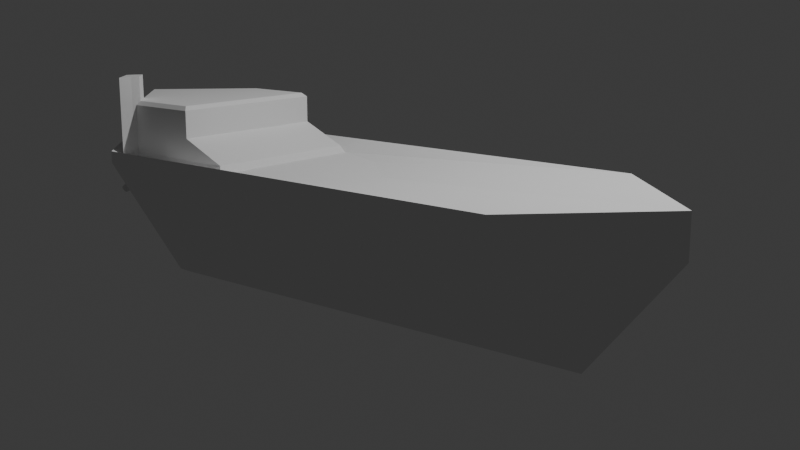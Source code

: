 # Source: placeholder_ship.blend  (saved by Blender 4.4.32; exported with 4.5.12 LTS)
import bpy
from mathutils import Matrix  # noqa: F401  (used for matrix-valued properties, if any)

bpy.ops.wm.read_factory_settings(use_empty=True)
scene = bpy.context.scene
scene.name = 'Scene'

# ---- collections
col_collection = bpy.data.collections.new('Collection'); scene.collection.children.link(col_collection)

# ---- world
world_world = bpy.data.worlds.new('World'); scene.world = world_world
world_world.use_nodes = True; world_world.node_tree.nodes.clear()
_N = world_world.node_tree.nodes; _L = world_world.node_tree.links
n0 = _N.new('ShaderNodeOutputWorld'); n0.name = 'World Output'; n0.location = (300, 300)
n1 = _N.new('ShaderNodeBackground'); n1.name = 'Background'; n1.location = (10, 300)
n1.inputs[0].default_value = (0.05088, 0.05088, 0.05088, 1.0)
_L.new(n1.outputs[0], n0.inputs[0])
n0.is_active_output = True
world_world.color = (0.05088, 0.05088, 0.05088)
world_world.sun_shadow_jitter_overblur = 0.0

# ---- cameras
cam_camera = bpy.data.cameras.new('Camera')
cam_camera.clip_end = 100.0
cam_camera.ortho_scale = 7.314

# ---- lights
light_light = bpy.data.lights.new('Light', 'POINT')
light_light.energy = 1000.0
light_light.shadow_soft_size = 0.1

# ---- meshes
me_plane_001 = bpy.data.meshes.new('Plane.001')
me_plane_001.from_pydata([(-1.0, -1.0, 0.2608), (3.142, -1.0, 0.2608), (-1.0, 1.0, 0.2608), (3.142, 1.0, 0.2608), (-2.0, 0.0, 0.0), (4.142, 0.0, 0.0), (-1.194, 0.0, -1.0), (-0.5972, -0.5972, -0.7392), (2.739, -0.5972, -0.7392), (3.336, 0.0, -1.0), (2.739, 0.5972, -0.7392), (-0.5972, 0.5972, -0.7392), (-1.73, 0.0, 0.2644), (-0.9354, -0.7483, 0.3316), (0.8105, -0.5425, 0.2644), (1.353, 0.0, 0.2644), (0.8105, 0.5425, 0.2644), (-0.9354, 0.7483, 0.3316), (-2.0, 0.0, 0.3673), (-1.0, -1.0, 0.3673), (3.142, -1.0, 0.3673), (4.142, 0.0, 0.3673), (3.142, 1.0, 0.3673), (-1.0, 1.0, 0.3673), (0.1852, 0.7483, 0.3316), (0.2181, 0.0, 0.2644), (0.1852, -0.7483, 0.3316), (-1.684, 0.0, 0.3316), (-0.949, -0.7811, 0.2644), (0.2181, 0.7811, 0.2644), (-0.949, 0.7811, 0.2644), (0.2181, -0.7811, 0.2644), (0.1852, 0.0, 0.3316), (-0.2469, 0.0, 0.5239), (-1.684, 0.0, 0.5239), (-0.9354, -0.7483, 0.5239), (-0.2469, 0.7483, 0.5239), (-0.9354, 0.7483, 0.5239), (-0.2469, -0.7483, 0.5239), (-1.106, -0.5778, 0.5239), (-1.106, -0.5778, 0.3316), (-1.127, -0.6032, 0.2644), (-1.083, -0.5501, 0.8029), (-1.106, -0.5778, 0.7669), (-0.2828, 0.0, 0.8029), (-0.2469, 0.0, 0.7669), (-1.684, 0.0, 0.7669), (-1.633, 0.0, 0.8029), (-0.9205, -0.7123, 0.8029), (-0.9354, -0.7483, 0.7669), (-0.2469, 0.7483, 0.7669), (-0.2828, 0.7123, 0.8029), (-0.9205, 0.7123, 0.8029), (-0.9354, 0.7483, 0.7669), (-0.2828, -0.7123, 0.8029), (-0.2469, -0.7483, 0.7669), (-1.187, -0.7436, 0.3409), (-1.229, -0.7709, 0.3673), (-1.127, -0.6032, 0.2644), (-0.949, -0.7811, 0.2644), (-1.0, -1.0, 0.3673), (-1.106, -0.5778, 0.3316), (-0.9354, -0.7483, 0.3316), (-1.106, -0.5778, 0.5239), (-0.9354, -0.7483, 0.5239), (-1.083, -0.5501, 0.8029), (-0.9205, -0.7123, 0.8029), (-0.9354, -0.7483, 0.7669), (-1.106, -0.5778, 0.7669), (-1.187, -0.7436, 0.3409), (-0.9745, -0.8906, 0.3159), (-1.157, -0.6734, 0.3027), (-0.9745, -0.8906, 0.3159), (-1.157, -0.6734, 0.3027), (-1.127, -0.6032, 1.02), (-0.949, -0.7811, 1.02), (-1.106, -0.5778, 1.02), (-0.9354, -0.7483, 1.02), (-1.106, -0.5778, 1.02), (-0.9354, -0.7483, 1.02), (-1.083, -0.5501, 1.02), (-0.9205, -0.7123, 1.02), (-0.9354, -0.7483, 1.02), (-1.106, -0.5778, 1.02), (-1.157, -0.6734, 1.02), (-0.9745, -0.8906, 1.02)], [], [(8, 6, 7), (9, 11, 6), (12, 56, 57, 18), (31, 20, 19), (15, 22, 21), (29, 23, 22), (12, 23, 30), (15, 20, 14), (25, 14, 31), (13, 38, 26), (17, 36, 37), (48, 44, 54), (19, 70, 28, 31), (43, 39, 34, 46), (42, 43, 46, 47), (40, 41, 12, 27), (39, 40, 27, 34), (31, 14, 20), (22, 16, 29), (29, 30, 23), (18, 4, 2, 23), (8, 9, 6), (25, 32, 24, 29), (9, 10, 11), (9, 5, 3, 10), (6, 4, 0, 7), (30, 29, 24, 17), (6, 11, 2, 4), (7, 0, 1, 8), (53, 52, 47, 46), (55, 38, 35, 49), (34, 27, 17, 37), (21, 5, 1, 20), (21, 22, 3, 5), (50, 36, 33, 45), (25, 16, 15, 14), (12, 41, 73, 56), (15, 16, 22), (12, 18, 23), (15, 21, 20), (52, 44, 48, 42, 47), (25, 29, 16), (45, 55, 54, 44), (28, 13, 26, 31), (40, 39, 63, 61), (30, 17, 27, 12), (9, 8, 1, 5), (25, 31, 26, 32), (20, 1, 0, 19), (23, 2, 3, 22), (13, 28, 59, 62), (33, 32, 26, 38), (13, 35, 38), (17, 24, 36), (36, 24, 32, 33), (18, 57, 19, 0, 4), (49, 35, 64, 67), (46, 34, 37, 53), (45, 33, 38, 55), (53, 50, 51, 52), (49, 48, 54, 55), (41, 40, 61, 58), (45, 44, 51, 50), (10, 3, 2, 11), (52, 51, 44), (53, 37, 36, 50), (63, 68, 83, 78), (56, 73, 41, 58, 71, 69), (57, 56, 19), (64, 62, 77, 79), (66, 67, 82, 81), (71, 58, 74, 84), (69, 71, 72, 60), (42, 48, 66, 65), (19, 56, 69, 60), (39, 43, 68, 63), (28, 70, 19, 60, 72, 59), (48, 49, 67, 66), (35, 13, 62, 64), (43, 42, 65, 68), (72, 71, 84, 85), (59, 72, 85, 75), (67, 64, 79, 82), (61, 63, 78, 76), (68, 65, 80, 83), (62, 59, 75, 77), (58, 61, 76, 74), (65, 66, 81, 80), (74, 76, 78, 83, 80, 81, 82, 79, 77, 75, 85, 84)])
_uv = me_plane_001.uv_layers.new(name='UVMap')
_uv.uv.foreach_set('vector', [1.0, 0.0, 0.0, 0.5, 0.0, 0.0, 1.0, 0.5, 0.0, 1.0, 0.0, 0.5, 0.1618, 0.5, 0.04148, 0.1282, 0.0, 0.1146, 0.0, 0.5, 0.5, 0.2288, 1.0, 0.0, 0.0, 0.0, 0.8382, 0.5, 1.0, 1.0, 1.0, 0.5, 0.5, 0.7712, 0.0, 1.0, 1.0, 1.0, 0.1618, 0.5, 0.0, 1.0, 0.2006, 0.7712, 0.8382, 0.5, 1.0, 0.0, 0.7994, 0.2288, 0.5, 0.5, 0.7994, 0.2288, 0.5, 0.2288, 0.2087, 0.2402, 0.4923, 0.2402, 0.4923, 0.2402, 0.2087, 0.7598, 0.4923, 0.7598, 0.2087, 0.7598, 0.2228, 0.2527, 0.4862, 0.5, 0.4791, 0.2527, 0.0, 0.0, 0.1003, 0.1144, 0.2006, 0.2288, 0.5, 0.2288, 0.1998, 0.2994, 0.1998, 0.2994, 0.1698, 0.5, 0.1698, 0.5, 0.2133, 0.309, 0.1998, 0.2994, 0.1698, 0.5, 0.1813, 0.5, 0.1998, 0.2994, 0.1917, 0.2905, 0.1618, 0.5, 0.1698, 0.5, 0.1998, 0.2994, 0.1998, 0.2994, 0.1698, 0.5, 0.1698, 0.5, 0.5, 0.2288, 0.7994, 0.2288, 1.0, 0.0, 1.0, 1.0, 0.7994, 0.7712, 0.5, 0.7712, 0.5, 0.7712, 0.2006, 0.7712, 0.0, 1.0, 0.0, 0.5, 0.0, 0.5, 0.0, 1.0, 0.0, 1.0, 1.0, 0.0, 1.0, 0.5, 0.0, 0.5, 0.5, 0.5, 0.4943, 0.5, 0.4923, 0.7598, 0.5, 0.7712, 1.0, 0.5, 1.0, 1.0, 0.0, 1.0, 1.0, 0.5, 1.0, 0.5, 1.0, 1.0, 1.0, 1.0, 0.0, 0.5, 0.0, 0.5, 0.0, 0.0, 0.0, 0.0, 0.2006, 0.7712, 0.5, 0.7712, 0.4923, 0.7598, 0.2087, 0.7598, 0.0, 0.5, 0.0, 1.0, 0.0, 1.0, 0.0, 0.5, 0.0, 0.0, 0.0, 0.0, 1.0, 0.0, 1.0, 0.0, 0.2087, 0.7598, 0.2228, 0.7473, 0.1813, 0.5, 0.1698, 0.5, 0.4923, 0.2402, 0.4923, 0.2402, 0.2087, 0.2402, 0.2087, 0.2402, 0.1698, 0.5, 0.1698, 0.5, 0.2087, 0.7598, 0.2087, 0.7598, 1.0, 0.5, 1.0, 0.5, 1.0, 0.0, 1.0, 0.0, 1.0, 0.5, 1.0, 1.0, 1.0, 1.0, 1.0, 0.5, 0.4923, 0.7598, 0.4923, 0.7598, 0.4943, 0.5, 0.4943, 0.5, 0.5, 0.5, 0.7994, 0.7712, 0.8382, 0.5, 0.7994, 0.2288, 0.1618, 0.5, 0.1917, 0.2905, 0.1166, 0.2094, 0.04148, 0.1282, 0.8382, 0.5, 0.7994, 0.7712, 1.0, 1.0, 0.1618, 0.5, 0.0, 0.5, 0.0, 1.0, 0.8382, 0.5, 1.0, 0.5, 1.0, 0.0, 0.2228, 0.7473, 0.4862, 0.5, 0.2228, 0.2527, 0.2133, 0.309, 0.1813, 0.5, 0.5, 0.5, 0.5, 0.7712, 0.7994, 0.7712, 0.4943, 0.5, 0.4923, 0.2402, 0.4791, 0.2527, 0.4862, 0.5, 0.2006, 0.2288, 0.2087, 0.2402, 0.4923, 0.2402, 0.5, 0.2288, 0.1998, 0.2994, 0.1998, 0.2994, 0.1998, 0.2994, 0.1998, 0.2994, 0.2006, 0.7712, 0.2087, 0.7598, 0.1698, 0.5, 0.1618, 0.5, 1.0, 0.5, 1.0, 0.0, 1.0, 0.0, 1.0, 0.5, 0.5, 0.5, 0.5, 0.2288, 0.4923, 0.2402, 0.4943, 0.5, 1.0, 0.0, 1.0, 0.0, 0.0, 0.0, 0.0, 0.0, 0.0, 1.0, 0.0, 1.0, 1.0, 1.0, 1.0, 1.0, 0.2087, 0.2402, 0.2006, 0.2288, 0.2006, 0.2288, 0.2087, 0.2402, 0.4943, 0.5, 0.4943, 0.5, 0.4923, 0.2402, 0.4923, 0.2402, 0.2087, 0.2402, 0.2087, 0.2402, 0.4923, 0.2402, 0.2087, 0.7598, 0.4923, 0.7598, 0.4923, 0.7598, 0.4923, 0.7598, 0.4923, 0.7598, 0.4943, 0.5, 0.4943, 0.5, 0.0, 0.5, 0.0, 0.1146, 0.0, 0.0, 0.0, 0.0, 0.0, 0.5, 0.2087, 0.2402, 0.2087, 0.2402, 0.2087, 0.2402, 0.2087, 0.2402, 0.1698, 0.5, 0.1698, 0.5, 0.2087, 0.7598, 0.2087, 0.7598, 0.4943, 0.5, 0.4943, 0.5, 0.4923, 0.2402, 0.4923, 0.2402, 0.2087, 0.7598, 0.4923, 0.7598, 0.4791, 0.7473, 0.2228, 0.7473, 0.2087, 0.2402, 0.2228, 0.2527, 0.4791, 0.2527, 0.4923, 0.2402, 0.1917, 0.2905, 0.1998, 0.2994, 0.1998, 0.2994, 0.1917, 0.2905, 0.4943, 0.5, 0.4862, 0.5, 0.4791, 0.7473, 0.4923, 0.7598, 1.0, 1.0, 1.0, 1.0, 0.0, 1.0, 0.0, 1.0, 0.2228, 0.7473, 0.4791, 0.7473, 0.4862, 0.5, 0.2087, 0.7598, 0.2087, 0.7598, 0.4923, 0.7598, 0.4923, 0.7598, 0.1998, 0.2994, 0.1998, 0.2994, 0.1998, 0.2994, 0.1998, 0.2994, 0.04148, 0.1282, 0.1166, 0.2094, 0.1917, 0.2905, 0.1917, 0.2905, 0.1166, 0.2094, 0.04148, 0.1282, 0.0, 0.1146, 0.04148, 0.1282, 0.0, 0.0, 0.2087, 0.2402, 0.2087, 0.2402, 0.2087, 0.2402, 0.2087, 0.2402, 0.2228, 0.2527, 0.2087, 0.2402, 0.2087, 0.2402, 0.2228, 0.2527, 0.1166, 0.2094, 0.1917, 0.2905, 0.1917, 0.2905, 0.1166, 0.2094, 0.04148, 0.1282, 0.1166, 0.2094, 0.1003, 0.1144, 0.0, 0.0, 0.2133, 0.309, 0.2228, 0.2527, 0.2228, 0.2527, 0.2133, 0.309, 0.0, 0.0, 0.04148, 0.1282, 0.04148, 0.1282, 0.0, 0.0, 0.1998, 0.2994, 0.1998, 0.2994, 0.1998, 0.2994, 0.1998, 0.2994, 0.2006, 0.2288, 0.1003, 0.1144, 0.0, 0.0, 0.0, 0.0, 0.1003, 0.1144, 0.2006, 0.2288, 0.2228, 0.2527, 0.2087, 0.2402, 0.2087, 0.2402, 0.2228, 0.2527, 0.2087, 0.2402, 0.2087, 0.2402, 0.2087, 0.2402, 0.2087, 0.2402, 0.1998, 0.2994, 0.2133, 0.309, 0.2133, 0.309, 0.1998, 0.2994, 0.1003, 0.1144, 0.1166, 0.2094, 0.1166, 0.2094, 0.1003, 0.1144, 0.2006, 0.2288, 0.1003, 0.1144, 0.1003, 0.1144, 0.2006, 0.2288, 0.2087, 0.2402, 0.2087, 0.2402, 0.2087, 0.2402, 0.2087, 0.2402, 0.1998, 0.2994, 0.1998, 0.2994, 0.1998, 0.2994, 0.1998, 0.2994, 0.1998, 0.2994, 0.2133, 0.309, 0.2133, 0.309, 0.1998, 0.2994, 0.2087, 0.2402, 0.2006, 0.2288, 0.2006, 0.2288, 0.2087, 0.2402, 0.1917, 0.2905, 0.1998, 0.2994, 0.1998, 0.2994, 0.1917, 0.2905, 0.2133, 0.309, 0.2228, 0.2527, 0.2228, 0.2527, 0.2133, 0.309, 0.1917, 0.2905, 0.1998, 0.2994, 0.1998, 0.2994, 0.1998, 0.2994, 0.2133, 0.309, 0.2228, 0.2527, 0.2087, 0.2402, 0.2087, 0.2402, 0.2087, 0.2402, 0.2006, 0.2288, 0.1003, 0.1144, 0.1166, 0.2094])
me_plane_001.update()
me_plane_002 = bpy.data.meshes.new('Plane.002')
me_plane_002.from_pydata([(0.0001594, -0.02353, -0.04102), (0.0001594, -0.02353, 0.2327), (0.0001594, 0.01725, 0.2327), (0.0001594, 0.02853, 0.2214), (0.0001594, -0.03933, 0.2247), (0.0001594, -0.04508, 0.2154), (0.0001594, -0.04836, -0.03147), (0.0001594, -0.03676, -0.04102), (0.0001594, -0.07371, 0.09802), (0.0001594, -0.07293, 0.1169), (0.0001594, -0.001099, -0.01739), (0.0001594, -0.02348, -0.04102), (0.0001594, 0.02491, 0.1142), (0.0001594, 0.02853, 0.2003), (0.01215, -0.02081, 0.1053), (-0.01735, -0.02081, 0.1053)], [], [(1, 2, 15), (7, 6, 15), (10, 11, 15), (4, 1, 15), (5, 9, 14), (12, 13, 14), (9, 8, 14), (13, 3, 14), (8, 6, 14), (6, 7, 14), (2, 1, 14), (7, 0, 14), (3, 2, 14), (0, 11, 14), (1, 4, 14), (11, 10, 14), (4, 5, 14), (10, 12, 14), (11, 0, 15), (2, 3, 15), (0, 7, 15), (5, 4, 15), (12, 10, 15), (9, 5, 15), (13, 12, 15), (8, 9, 15), (3, 13, 15), (6, 8, 15)])
_uv = me_plane_002.uv_layers.new(name='UVMap')
_uv.uv.foreach_set('vector', [0.0, 0.5, 0.0, 0.8917, 0.5, 0.509, 1.0, 0.3729, 0.9614, 0.2615, 0.5, 0.509, 0.9137, 0.5548, 1.0, 0.5005, 0.5, 0.509, 0.0, 0.3482, 0.0, 0.5, 0.5, 0.509, 0.02604, 0.293, 0.367, 0.02545, 0.5, 0.509, 0.2925, 0.9456, 0.1184, 1.0, 0.5, 0.509, 0.367, 0.02545, 0.438, 0.01796, 0.5, 0.509, 0.1184, 1.0, 0.0412, 1.0, 0.5, 0.509, 0.438, 0.01796, 0.9614, 0.2615, 0.5, 0.509, 0.9614, 0.2615, 1.0, 0.3729, 0.5, 0.509, 0.0, 0.8917, 0.0, 0.5, 0.5, 0.509, 1.0, 0.3729, 1.0, 0.5, 0.5, 0.509, 0.0412, 1.0, 0.0, 0.8917, 0.5, 0.509, 1.0, 0.5, 1.0, 0.5005, 0.5, 0.509, 0.0, 0.5, 0.0, 0.3482, 0.5, 0.509, 1.0, 0.5005, 0.9137, 0.5548, 0.5, 0.509, 0.0, 0.3482, 0.02604, 0.293, 0.5, 0.509, 0.9137, 0.5548, 0.2925, 0.9456, 0.5, 0.509, 1.0, 0.5005, 1.0, 0.5, 0.5, 0.509, 0.0, 0.8917, 0.0412, 1.0, 0.5, 0.509, 1.0, 0.5, 1.0, 0.3729, 0.5, 0.509, 0.02604, 0.293, 0.0, 0.3482, 0.5, 0.509, 0.2925, 0.9456, 0.9137, 0.5548, 0.5, 0.509, 0.367, 0.02545, 0.02604, 0.293, 0.5, 0.509, 0.1184, 1.0, 0.2925, 0.9456, 0.5, 0.509, 0.438, 0.01796, 0.367, 0.02545, 0.5, 0.509, 0.0412, 1.0, 0.1184, 1.0, 0.5, 0.509, 0.9614, 0.2615, 0.438, 0.01796, 0.5, 0.509])
me_plane_002.update()

# ---- objects
ob_light = bpy.data.objects.new('Light', light_light)
ob_camera = bpy.data.objects.new('Camera', cam_camera)
ob_ship = bpy.data.objects.new('Ship', me_plane_001)
ob_propeller = bpy.data.objects.new('Propeller', me_plane_002)
ob_propeller_blade_rotation_symmetry = bpy.data.objects.new('Propeller blade rotation symmetry', None)
ob_slot = bpy.data.objects.new('Slot', None)
ob_slot_001 = bpy.data.objects.new('Slot.001', None)
ob_slot_002 = bpy.data.objects.new('Slot.002', None)
ob_slot_003 = bpy.data.objects.new('Slot.003', None)
ob_slot_004 = bpy.data.objects.new('Slot.004', None)
ob_slot_006 = bpy.data.objects.new('Slot.006', None)
ob_slot_005 = bpy.data.objects.new('Slot.005', None)
ob_slot_007 = bpy.data.objects.new('Slot.007', None)

# ---- transforms, parenting, visibility, modifiers, constraints
ob_light.location = (4.076, 1.005, 5.904)
ob_light.rotation_euler = (0.6503, 0.05522, 1.866)
ob_light.lock_rotations_4d = False
ob_light.empty_display_type = 'ARROWS'
ob_light.color = (0.0, 0.0, 0.0, 0.0)
ob_light.lineart.crease_threshold = 0.0
ob_camera.location = (7.359, -6.926, 1.962)
ob_camera.rotation_euler = (1.345, -0.0, 0.6974)
ob_camera.lock_rotations_4d = False
ob_camera.empty_display_type = 'ARROWS'
ob_camera.color = (0.0, 0.0, 0.0, 0.0)
ob_camera.display_type = 'WIRE'
ob_camera.lineart.crease_threshold = 0.0
ob_ship.location = (0.0, 0.0, 0.0)
ob_propeller.location = (-1.99, -1.364e-08, -0.1116)
ob_propeller.rotation_euler = (2.094, -0.2734, 0.0)
_m = ob_propeller.modifiers.new('Array', 'ARRAY')
_m.count = 3
_m.use_relative_offset = False
_m.relative_offset_displace = (0.0, 0.0, 0.0)
_m.use_object_offset = True
_m.offset_object = ob_propeller_blade_rotation_symmetry
ob_propeller_blade_rotation_symmetry.parent = ob_propeller
ob_propeller_blade_rotation_symmetry.matrix_parent_inverse = Matrix(((0.9629, 7.451e-09, 0.27, 1.947), (-0.2338, -0.5, 0.8339, -0.3723), (0.135, -0.866, -0.4814, 0.215), (-0.0, 0.0, -0.0, 1.0)))
ob_propeller_blade_rotation_symmetry.location = (-1.974, 0.0, -0.1361)
ob_propeller_blade_rotation_symmetry.rotation_euler = (-2.094, -0.2734, -1.958e-08)
ob_propeller_blade_rotation_symmetry.scale = (1.0, 1.0, 1.0)
ob_propeller_blade_rotation_symmetry.empty_image_offset = (0.0, 0.0)
ob_slot.location = (3.516, 0.0, 0.3448)
ob_slot.rotation_euler = (1.571, 0.0, 0.0)
ob_slot.empty_display_type = 'CONE'
ob_slot.empty_display_size = 0.1
ob_slot_001.location = (2.064, 0.4355, 0.3448)
ob_slot_001.rotation_euler = (1.571, 0.0, 0.0)
ob_slot_001.empty_display_type = 'CONE'
ob_slot_001.empty_display_size = 0.1
ob_slot_002.location = (2.064, -0.4355, 0.3448)
ob_slot_002.rotation_euler = (1.571, 0.0, 0.0)
ob_slot_002.empty_display_type = 'CONE'
ob_slot_002.empty_display_size = 0.1
ob_slot_003.location = (3.009, 1.0, 0.3448)
ob_slot_003.rotation_euler = (1.077, -0.0, -1.047)
ob_slot_003.empty_display_type = 'CONE'
ob_slot_003.empty_display_size = 0.1
ob_slot_004.location = (3.009, -1.0, 0.3448)
ob_slot_004.rotation_euler = (-1.077, -0.0, 1.047)
ob_slot_004.scale = (1.0, -1.0, 1.0)
ob_slot_004.empty_display_type = 'CONE'
ob_slot_004.empty_display_size = 0.1
ob_slot_006.location = (0.9673, -0.2187, 0.3448)
ob_slot_006.rotation_euler = (1.571, 0.0, 0.0)
ob_slot_006.empty_display_type = 'CONE'
ob_slot_006.empty_display_size = 0.1
ob_slot_005.location = (-1.044, 0.0, 0.7983)
ob_slot_005.rotation_euler = (1.571, 0.0, 0.0)
ob_slot_005.empty_display_type = 'CONE'
ob_slot_005.empty_display_size = 0.1
ob_slot_007.location = (0.9673, 0.2187, 0.3448)
ob_slot_007.rotation_euler = (1.571, 0.0, 0.0)
ob_slot_007.empty_display_type = 'CONE'
ob_slot_007.empty_display_size = 0.1

# ---- collection membership
col_collection.objects.link(ob_light)
col_collection.objects.link(ob_camera)
col_collection.objects.link(ob_ship)
col_collection.objects.link(ob_propeller)
col_collection.objects.link(ob_propeller_blade_rotation_symmetry)
col_collection.objects.link(ob_slot)
col_collection.objects.link(ob_slot_001)
col_collection.objects.link(ob_slot_002)
col_collection.objects.link(ob_slot_003)
col_collection.objects.link(ob_slot_004)
col_collection.objects.link(ob_slot_006)
col_collection.objects.link(ob_slot_005)
col_collection.objects.link(ob_slot_007)

# ---- scene / render settings (as saved in the file)
scene.camera = ob_camera
scene.frame_start = 1; scene.frame_end = 250; scene.frame_set(108)
scene.render.engine = 'BLENDER_EEVEE_NEXT'
bpy.context.view_layer.update()
